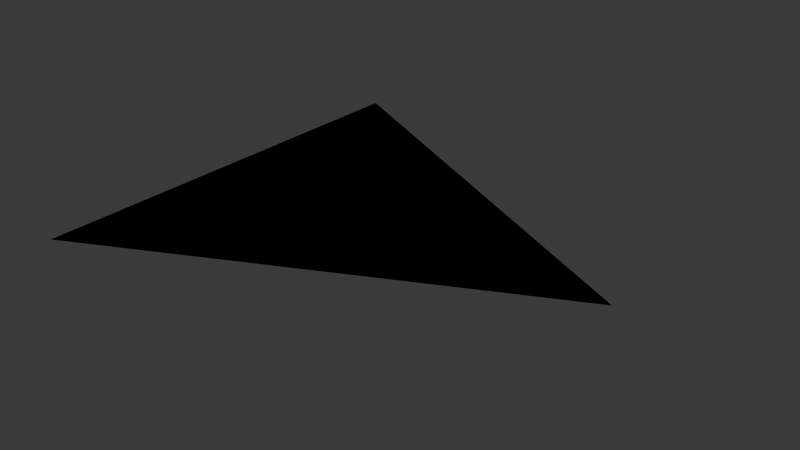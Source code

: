 # Source: triangle.blend  (saved by Blender 4.2.66; exported with 4.5.12 LTS)
import bpy
from mathutils import Matrix  # noqa: F401  (used for matrix-valued properties, if any)

bpy.ops.wm.read_factory_settings(use_empty=True)
scene = bpy.context.scene
scene.name = 'Scene'

# ---- materials (node trees are filled in below, after node groups)
mat_material = bpy.data.materials.new('Material')
mat_material.alpha_threshold = 0.0
mat_material.roughness = 0.5
mat_material.line_color = (0.0, 0.0, 0.0, 1.0)

# ---- node groups
ng_geometry_nodes = bpy.data.node_groups.new('Geometry Nodes', 'GeometryNodeTree')
_s = ng_geometry_nodes.interface.new_socket(name='Geometry', in_out='OUTPUT', socket_type='NodeSocketGeometry')
_s = ng_geometry_nodes.interface.new_socket(name='Geometry', in_out='INPUT', socket_type='NodeSocketGeometry')
ng_geometry_nodes.is_modifier = True
_N = ng_geometry_nodes.nodes; _L = ng_geometry_nodes.links
n0 = _N.new('NodeGroupOutput'); n0.name = 'Group Output'; n0.location = (420, 0)
n1 = _N.new('GeometryNodePoints'); n1.name = 'Points'; n1.location = (-351, 207)
n1.inputs[1].default_value = (-1.0, -1.0, 0.0)
n2 = _N.new('GeometryNodePoints'); n2.name = 'Points.001'; n2.location = (-353, 18)
n2.inputs[1].default_value = (-1.0, 1.0, 0.0)
n3 = _N.new('GeometryNodePoints'); n3.name = 'Points.002'; n3.location = (-351, -171)
n3.inputs[1].default_value = (1.0, 0.0, 0.0)
n4 = _N.new('GeometryNodeJoinGeometry'); n4.name = 'Join Geometry'; n4.location = (-21, 0)
n5 = _N.new('GeometryNodeConvexHull'); n5.name = 'Convex Hull'; n5.location = (204, 0)
_L.new(n5.outputs[0], n0.inputs[0])
_L.new(n1.outputs[0], n4.inputs[0])
_L.new(n2.outputs[0], n4.inputs[0])
_L.new(n3.outputs[0], n4.inputs[0])
_L.new(n4.outputs[0], n5.inputs[0])
n0.is_active_output = True

# ---- material node trees
mat_material.use_nodes = True; mat_material.node_tree.nodes.clear()
_N = mat_material.node_tree.nodes; _L = mat_material.node_tree.links
n0 = _N.new('ShaderNodeOutputMaterial'); n0.name = 'Material Output'; n0.location = (300, 300)
n1 = _N.new('ShaderNodeBsdfPrincipled'); n1.name = 'Principled BSDF'; n1.location = (10, 300)
n1.inputs[0].default_value = (1.0, 1.0, 1.0, 1.0)
n1.inputs[3].default_value = 1.45
_L.new(n1.outputs[0], n0.inputs[0])
n0.is_active_output = True

# ---- world
world_world = bpy.data.worlds.new('World'); scene.world = world_world
world_world.use_nodes = True; world_world.node_tree.nodes.clear()
_N = world_world.node_tree.nodes; _L = world_world.node_tree.links
n0 = _N.new('ShaderNodeOutputWorld'); n0.name = 'World Output'; n0.location = (300, 300)
n1 = _N.new('ShaderNodeBackground'); n1.name = 'Background'; n1.location = (10, 300)
n1.inputs[0].default_value = (0.05088, 0.05088, 0.05088, 1.0)
_L.new(n1.outputs[0], n0.inputs[0])
n0.is_active_output = True
world_world.color = (0.05088, 0.05088, 0.05088)
world_world.sun_shadow_jitter_overblur = 0.0

# ---- meshes
me_cube = bpy.data.meshes.new('Cube')
me_cube.from_pydata([(1.0, 1.0, 1.0), (1.0, 1.0, -1.0), (1.0, -1.0, 1.0), (1.0, -1.0, -1.0), (-1.0, 1.0, 1.0), (-1.0, 1.0, -1.0), (-1.0, -1.0, 1.0), (-1.0, -1.0, -1.0)], [], [(0, 4, 6, 2), (3, 2, 6, 7), (7, 6, 4, 5), (5, 1, 3, 7), (1, 0, 2, 3), (5, 4, 0, 1)])
_uv = me_cube.uv_layers.new(name='UVMap')
_uv.uv.foreach_set('vector', [0.625, 0.5, 0.875, 0.5, 0.875, 0.75, 0.625, 0.75, 0.375, 0.75, 0.625, 0.75, 0.625, 1.0, 0.375, 1.0, 0.375, 0.0, 0.625, 0.0, 0.625, 0.25, 0.375, 0.25, 0.125, 0.5, 0.375, 0.5, 0.375, 0.75, 0.125, 0.75, 0.375, 0.5, 0.625, 0.5, 0.625, 0.75, 0.375, 0.75, 0.375, 0.25, 0.625, 0.25, 0.625, 0.5, 0.375, 0.5])
me_cube.materials.append(mat_material)
me_cube.use_mirror_vertex_groups = False
me_cube.update()

# ---- objects
ob_triangle = bpy.data.objects.new('Triangle', me_cube)

# ---- transforms, parenting, visibility, modifiers, constraints
ob_triangle.location = (0.0, 0.0, 0.0)
ob_triangle.lock_rotations_4d = False
ob_triangle.empty_display_type = 'ARROWS'
ob_triangle.lineart.crease_threshold = 0.0
_m = ob_triangle.modifiers.new('GeometryNodes', 'NODES')
_m.node_group = ng_geometry_nodes

# ---- collection membership
scene.collection.objects.link(ob_triangle)

# ---- scene / render settings (as saved in the file)
scene.frame_start = 1; scene.frame_end = 250; scene.frame_set(1)
scene.render.engine = 'BLENDER_EEVEE_NEXT'
bpy.context.view_layer.update()

# ---- added for rendering (the .blend has no active camera and no usable light): camera, sun
cam_auto = bpy.data.cameras.new('AutoCamera')
cam_auto.lens = 50.0
cam_auto.sensor_width = 36.0
cam_auto.clip_end = 1000.0
ob_auto_camera = bpy.data.objects.new('AutoCamera', cam_auto)
scene.collection.objects.link(ob_auto_camera)
ob_auto_camera.location = (2.61693, -3.14032, 2.09354)
ob_auto_camera.rotation_euler = (1.09748, -7.21219e-08, 0.694738)
scene.camera = ob_auto_camera
light_auto_sun = bpy.data.lights.new('AutoSun', 'SUN')
light_auto_sun.energy = 3.0
light_auto_sun.angle = 0.0523599
ob_auto_sun = bpy.data.objects.new('AutoSun', light_auto_sun)
scene.collection.objects.link(ob_auto_sun)
ob_auto_sun.rotation_euler = (0.872665, 0.174533, 0.523599)
bpy.context.view_layer.update()
